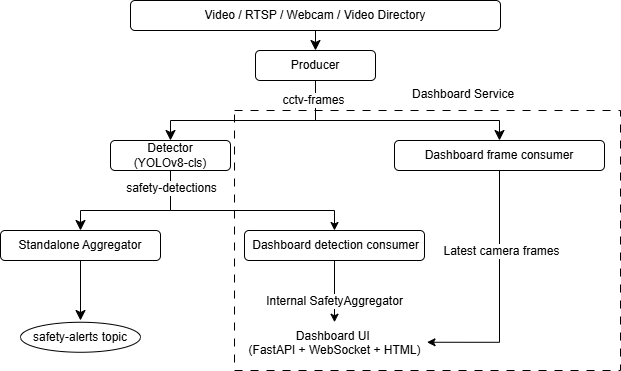

The diagram above was exported from draw.io. Its source (the exported page's mxGraphModel, read from the mxfile embedded in the PNG):
<mxGraphModel dx="853" dy="559" grid="1" gridSize="10" guides="1" tooltips="1" connect="1" arrows="1" fold="1" page="1" pageScale="1" pageWidth="827" pageHeight="1169" math="0" shadow="0">
  <root>
    <mxCell id="0" />
    <mxCell id="1" parent="0" />
    <mxCell id="TmgxVKWrTJJD-aFQ4oUb-18" parent="1" style="rounded=0;whiteSpace=wrap;html=1;dashed=1;dashPattern=8 8;" value="" vertex="1">
      <mxGeometry height="260" width="386" x="354" y="290" as="geometry" />
    </mxCell>
    <mxCell id="lzxN4MA59CeRwTy4Ahpp-3" edge="1" parent="1" source="lzxN4MA59CeRwTy4Ahpp-1" style="edgeStyle=none;curved=1;rounded=0;orthogonalLoop=1;jettySize=auto;html=1;exitX=0.5;exitY=1;exitDx=0;exitDy=0;entryX=0.5;entryY=0;entryDx=0;entryDy=0;fontSize=12;startSize=8;endSize=8;" target="lzxN4MA59CeRwTy4Ahpp-2">
      <mxGeometry relative="1" as="geometry" />
    </mxCell>
    <mxCell id="lzxN4MA59CeRwTy4Ahpp-1" parent="1" style="rounded=1;whiteSpace=wrap;html=1;" value="Video / RTSP / Webcam / Video Directory" vertex="1">
      <mxGeometry height="30" width="370" x="250" y="180" as="geometry" />
    </mxCell>
    <mxCell id="lzxN4MA59CeRwTy4Ahpp-5" edge="1" parent="1" source="lzxN4MA59CeRwTy4Ahpp-2" style="edgeStyle=orthogonalEdgeStyle;rounded=0;orthogonalLoop=1;jettySize=auto;html=1;exitX=0.5;exitY=1;exitDx=0;exitDy=0;entryX=0.5;entryY=0;entryDx=0;entryDy=0;fontSize=12;startSize=8;endSize=8;" target="lzxN4MA59CeRwTy4Ahpp-4">
      <mxGeometry relative="1" as="geometry">
        <Array as="points">
          <mxPoint x="435" y="300" />
          <mxPoint x="290" y="300" />
        </Array>
      </mxGeometry>
    </mxCell>
    <mxCell id="lzxN4MA59CeRwTy4Ahpp-30" edge="1" parent="1" source="lzxN4MA59CeRwTy4Ahpp-2" style="edgeStyle=orthogonalEdgeStyle;rounded=0;orthogonalLoop=1;jettySize=auto;html=1;exitX=0.5;exitY=1;exitDx=0;exitDy=0;entryX=0.5;entryY=0;entryDx=0;entryDy=0;fontSize=12;startSize=8;endSize=8;" target="lzxN4MA59CeRwTy4Ahpp-7">
      <mxGeometry relative="1" as="geometry">
        <Array as="points">
          <mxPoint x="435" y="300" />
          <mxPoint x="619" y="300" />
        </Array>
      </mxGeometry>
    </mxCell>
    <mxCell id="lzxN4MA59CeRwTy4Ahpp-31" connectable="0" parent="lzxN4MA59CeRwTy4Ahpp-30" style="edgeLabel;html=1;align=center;verticalAlign=middle;resizable=0;points=[];fontSize=12;" value="cctv-frames" vertex="1">
      <mxGeometry relative="1" x="-0.8417" y="-3" as="geometry">
        <mxPoint as="offset" />
      </mxGeometry>
    </mxCell>
    <mxCell id="lzxN4MA59CeRwTy4Ahpp-2" parent="1" style="rounded=1;whiteSpace=wrap;html=1;" value="Producer" vertex="1">
      <mxGeometry height="30" width="120" x="375" y="230" as="geometry" />
    </mxCell>
    <mxCell id="lzxN4MA59CeRwTy4Ahpp-10" edge="1" parent="1" source="lzxN4MA59CeRwTy4Ahpp-4" style="edgeStyle=orthogonalEdgeStyle;rounded=0;orthogonalLoop=1;jettySize=auto;html=1;exitX=0.5;exitY=1;exitDx=0;exitDy=0;entryX=0.5;entryY=0;entryDx=0;entryDy=0;fontSize=12;startSize=8;endSize=8;" target="lzxN4MA59CeRwTy4Ahpp-6">
      <mxGeometry relative="1" as="geometry">
        <Array as="points">
          <mxPoint x="290" y="390" />
          <mxPoint x="200" y="390" />
        </Array>
      </mxGeometry>
    </mxCell>
    <mxCell id="ozbqSxgfHOCHZsRZQ37y-1" edge="1" parent="1" source="lzxN4MA59CeRwTy4Ahpp-4" style="edgeStyle=orthogonalEdgeStyle;rounded=0;orthogonalLoop=1;jettySize=auto;html=1;exitX=0.5;exitY=1;exitDx=0;exitDy=0;" target="lzxN4MA59CeRwTy4Ahpp-9">
      <mxGeometry relative="1" as="geometry">
        <Array as="points">
          <mxPoint x="290" y="390" />
          <mxPoint x="454" y="390" />
        </Array>
      </mxGeometry>
    </mxCell>
    <mxCell id="ozbqSxgfHOCHZsRZQ37y-2" connectable="0" parent="ozbqSxgfHOCHZsRZQ37y-1" style="edgeLabel;html=1;align=center;verticalAlign=middle;resizable=0;points=[];fontSize=12;" value="safety-detections" vertex="1">
      <mxGeometry relative="1" x="-0.8512" as="geometry">
        <mxPoint as="offset" />
      </mxGeometry>
    </mxCell>
    <mxCell id="lzxN4MA59CeRwTy4Ahpp-4" parent="1" style="rounded=1;whiteSpace=wrap;html=1;" value="&lt;div&gt;Detector&lt;/div&gt;&lt;div&gt;(YOLOv8-cls)&lt;/div&gt;" vertex="1">
      <mxGeometry height="30" width="120" x="230" y="320" as="geometry" />
    </mxCell>
    <mxCell id="lzxN4MA59CeRwTy4Ahpp-19" edge="1" parent="1" source="lzxN4MA59CeRwTy4Ahpp-6" style="edgeStyle=orthogonalEdgeStyle;rounded=0;orthogonalLoop=1;jettySize=auto;html=1;exitX=0.5;exitY=1;exitDx=0;exitDy=0;fontSize=12;startSize=8;endSize=8;">
      <mxGeometry relative="1" as="geometry">
        <mxPoint x="200" y="500" as="targetPoint" />
      </mxGeometry>
    </mxCell>
    <mxCell id="lzxN4MA59CeRwTy4Ahpp-6" parent="1" style="rounded=1;whiteSpace=wrap;html=1;" value="Standalone Aggregator" vertex="1">
      <mxGeometry height="30" width="160" x="120" y="410" as="geometry" />
    </mxCell>
    <mxCell id="TmgxVKWrTJJD-aFQ4oUb-16" edge="1" parent="1" source="lzxN4MA59CeRwTy4Ahpp-7" style="edgeStyle=orthogonalEdgeStyle;rounded=0;orthogonalLoop=1;jettySize=auto;html=1;exitX=0.5;exitY=1;exitDx=0;exitDy=0;entryX=1;entryY=0.5;entryDx=0;entryDy=0;" target="lzxN4MA59CeRwTy4Ahpp-34">
      <mxGeometry relative="1" as="geometry">
        <mxPoint x="618.8235294117646" y="520" as="targetPoint" />
      </mxGeometry>
    </mxCell>
    <mxCell id="TmgxVKWrTJJD-aFQ4oUb-17" connectable="0" parent="TmgxVKWrTJJD-aFQ4oUb-16" style="edgeLabel;html=1;align=center;verticalAlign=middle;resizable=0;points=[];" value="&lt;span style=&quot;font-size: 12px;&quot;&gt;Latest camera frames&lt;/span&gt;" vertex="1">
      <mxGeometry relative="1" x="-0.3467" y="1" as="geometry">
        <mxPoint as="offset" />
      </mxGeometry>
    </mxCell>
    <mxCell id="lzxN4MA59CeRwTy4Ahpp-7" parent="1" style="rounded=1;whiteSpace=wrap;html=1;" value="Dashboard frame consumer" vertex="1">
      <mxGeometry height="30" width="210" x="514" y="320" as="geometry" />
    </mxCell>
    <mxCell id="TmgxVKWrTJJD-aFQ4oUb-10" edge="1" parent="1" source="lzxN4MA59CeRwTy4Ahpp-9" style="edgeStyle=orthogonalEdgeStyle;rounded=0;orthogonalLoop=1;jettySize=auto;html=1;exitX=0.5;exitY=1;exitDx=0;exitDy=0;entryX=0.5;entryY=0;entryDx=0;entryDy=0;" target="lzxN4MA59CeRwTy4Ahpp-34">
      <mxGeometry relative="1" as="geometry">
        <Array as="points">
          <mxPoint x="454" y="502" />
        </Array>
      </mxGeometry>
    </mxCell>
    <mxCell id="TmgxVKWrTJJD-aFQ4oUb-11" connectable="0" parent="TmgxVKWrTJJD-aFQ4oUb-10" style="edgeLabel;html=1;align=center;verticalAlign=middle;resizable=0;points=[];" value="&lt;span style=&quot;font-size: 12px;&quot;&gt;Internal SafetyAggregator&lt;/span&gt;" vertex="1">
      <mxGeometry relative="1" x="0.2874" y="-1" as="geometry">
        <mxPoint as="offset" />
      </mxGeometry>
    </mxCell>
    <mxCell id="lzxN4MA59CeRwTy4Ahpp-9" parent="1" style="rounded=1;whiteSpace=wrap;html=1;" value="&amp;nbsp;Dashboard detection consumer" vertex="1">
      <mxGeometry height="30" width="180" x="364" y="410" as="geometry" />
    </mxCell>
    <mxCell id="lzxN4MA59CeRwTy4Ahpp-34" parent="1" style="text;whiteSpace=wrap;html=1;align=center;" value="&lt;span style=&quot;color: rgb(0, 0, 0); font-family: Helvetica; font-size: 12px; font-style: normal; font-variant-ligatures: normal; font-variant-caps: normal; font-weight: 400; letter-spacing: normal; orphans: 2; text-indent: 0px; text-transform: none; widows: 2; word-spacing: 0px; -webkit-text-stroke-width: 0px; white-space: nowrap; background-color: rgb(255, 255, 255); text-decoration-thickness: initial; text-decoration-style: initial; text-decoration-color: initial; float: none; display: inline !important;&quot;&gt;Dashboard UI&amp;nbsp;&lt;/span&gt;&lt;div&gt;&lt;span style=&quot;color: rgb(0, 0, 0); font-family: Helvetica; font-size: 12px; font-style: normal; font-variant-ligatures: normal; font-variant-caps: normal; font-weight: 400; letter-spacing: normal; orphans: 2; text-indent: 0px; text-transform: none; widows: 2; word-spacing: 0px; -webkit-text-stroke-width: 0px; white-space: nowrap; background-color: rgb(255, 255, 255); text-decoration-thickness: initial; text-decoration-style: initial; text-decoration-color: initial; float: none; display: inline !important;&quot;&gt;(FastAPI + WebSocket + HTML)&lt;/span&gt;&lt;/div&gt;" vertex="1">
      <mxGeometry height="40" width="185" x="361.5" y="501.76" as="geometry" />
    </mxCell>
    <mxCell id="TmgxVKWrTJJD-aFQ4oUb-6" parent="1" style="ellipse;whiteSpace=wrap;html=1;" value="&lt;span style=&quot;white-space: nowrap; background-color: rgb(255, 255, 255);&quot;&gt;safety-alerts topic&lt;/span&gt;" vertex="1">
      <mxGeometry height="30" width="120" x="140" y="501.76" as="geometry" />
    </mxCell>
    <mxCell id="TmgxVKWrTJJD-aFQ4oUb-20" parent="1" style="text;whiteSpace=wrap;html=1;" value="Dashboard Service" vertex="1">
      <mxGeometry height="40" width="140" x="530" y="260" as="geometry" />
    </mxCell>
  </root>
</mxGraphModel>